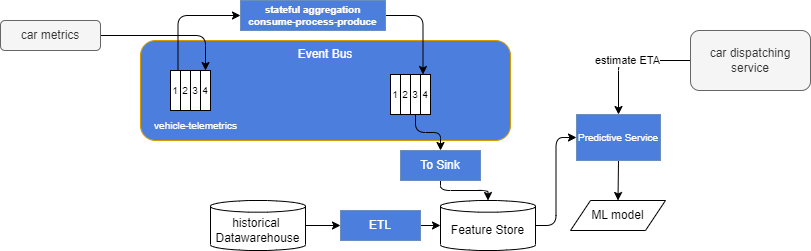

The diagram above was exported from draw.io. Its source (the exported page's mxGraphModel, read from the mxfile embedded in the PNG):
<mxGraphModel dx="1367" dy="572" grid="1" gridSize="10" guides="1" tooltips="1" connect="1" arrows="1" fold="1" page="1" pageScale="1" pageWidth="850" pageHeight="1100" math="0" shadow="0">
  <root>
    <mxCell id="0" />
    <mxCell id="1" parent="0" />
    <mxCell id="9" value="Event Bus" style="rounded=1;whiteSpace=wrap;html=1;fillColor=#4C7FDD;strokeColor=#d79b00;verticalAlign=top;fontColor=#FFFFFF;" parent="1" vertex="1">
      <mxGeometry x="10" y="50" width="370" height="100" as="geometry" />
    </mxCell>
    <mxCell id="17" style="edgeStyle=orthogonalEdgeStyle;html=1;" parent="1" source="8" target="16" edge="1">
      <mxGeometry relative="1" as="geometry" />
    </mxCell>
    <mxCell id="8" value="historical&amp;nbsp;&lt;br&gt;Datawarehouse" style="shape=cylinder3;whiteSpace=wrap;html=1;boundedLbl=1;backgroundOutline=1;size=5.8359222412109375;" parent="1" vertex="1">
      <mxGeometry x="80" y="210" width="95" height="50" as="geometry" />
    </mxCell>
    <mxCell id="2" value="" style="group;fontColor=#FFFFFF;" parent="1" vertex="1" connectable="0">
      <mxGeometry x="40" y="80" width="80" height="70" as="geometry" />
    </mxCell>
    <mxCell id="7" value="vehicle-telemetrics" style="text;html=1;align=center;verticalAlign=middle;resizable=0;points=[];autosize=1;strokeColor=none;fillColor=none;fontSize=10;fontColor=#FFFFFF;" parent="2" vertex="1">
      <mxGeometry x="-30" y="40" width="110" height="30" as="geometry" />
    </mxCell>
    <mxCell id="23" value="" style="group" parent="2" vertex="1" connectable="0">
      <mxGeometry width="40" height="40" as="geometry" />
    </mxCell>
    <mxCell id="3" value="1" style="rounded=0;whiteSpace=wrap;html=1;fontSize=10;" parent="23" vertex="1">
      <mxGeometry width="10" height="40" as="geometry" />
    </mxCell>
    <mxCell id="4" value="2" style="rounded=0;whiteSpace=wrap;html=1;fontSize=10;" parent="23" vertex="1">
      <mxGeometry x="10" width="10" height="40" as="geometry" />
    </mxCell>
    <mxCell id="5" value="3" style="rounded=0;whiteSpace=wrap;html=1;fontSize=10;" parent="23" vertex="1">
      <mxGeometry x="20" width="10" height="40" as="geometry" />
    </mxCell>
    <mxCell id="6" value="4" style="rounded=0;whiteSpace=wrap;html=1;fontSize=10;" parent="23" vertex="1">
      <mxGeometry x="30" width="10" height="40" as="geometry" />
    </mxCell>
    <mxCell id="34" style="edgeStyle=orthogonalEdgeStyle;html=1;entryX=0;entryY=0.5;entryDx=0;entryDy=0;fontSize=10;startArrow=none;startFill=0;endArrow=classic;endFill=1;" parent="1" source="10" target="11" edge="1">
      <mxGeometry relative="1" as="geometry" />
    </mxCell>
    <mxCell id="10" value="Feature Store" style="shape=cylinder3;whiteSpace=wrap;html=1;boundedLbl=1;backgroundOutline=1;size=5.8359222412109375;" parent="1" vertex="1">
      <mxGeometry x="310" y="210" width="95" height="50" as="geometry" />
    </mxCell>
    <mxCell id="13" style="edgeStyle=none;html=1;exitX=0.5;exitY=1;exitDx=0;exitDy=0;entryX=0.5;entryY=0;entryDx=0;entryDy=0;" parent="1" source="11" target="12" edge="1">
      <mxGeometry relative="1" as="geometry" />
    </mxCell>
    <mxCell id="11" value="Predictive Service" style="rounded=0;whiteSpace=wrap;html=1;fillColor=#4C7FDD;strokeColor=#6c8ebf;fontSize=10;fontColor=#FFFFFF;" parent="1" vertex="1">
      <mxGeometry x="446" y="124" width="84" height="46" as="geometry" />
    </mxCell>
    <mxCell id="12" value="ML model" style="shape=parallelogram;perimeter=parallelogramPerimeter;whiteSpace=wrap;html=1;fixedSize=1;" parent="1" vertex="1">
      <mxGeometry x="440" y="210" width="95" height="30" as="geometry" />
    </mxCell>
    <mxCell id="15" value="estimate ETA" style="edgeStyle=orthogonalEdgeStyle;html=1;entryX=0.5;entryY=0;entryDx=0;entryDy=0;" parent="1" source="14" target="11" edge="1">
      <mxGeometry relative="1" as="geometry" />
    </mxCell>
    <mxCell id="14" value="car dispatching service" style="rounded=1;whiteSpace=wrap;html=1;fillColor=#f5f5f5;strokeColor=#666666;fontColor=#333333;" parent="1" vertex="1">
      <mxGeometry x="560" y="40" width="120" height="60" as="geometry" />
    </mxCell>
    <mxCell id="18" style="edgeStyle=orthogonalEdgeStyle;html=1;exitX=1;exitY=0.5;exitDx=0;exitDy=0;entryX=0;entryY=0.5;entryDx=0;entryDy=0;entryPerimeter=0;" parent="1" source="16" target="10" edge="1">
      <mxGeometry relative="1" as="geometry" />
    </mxCell>
    <mxCell id="16" value="ETL" style="rounded=0;whiteSpace=wrap;html=1;fillColor=#4C7FDD;strokeColor=#6c8ebf;fontColor=#FFFFFF;" parent="1" vertex="1">
      <mxGeometry x="210" y="220" width="80" height="30" as="geometry" />
    </mxCell>
    <mxCell id="29" style="edgeStyle=orthogonalEdgeStyle;html=1;entryX=0.75;entryY=0;entryDx=0;entryDy=0;fontSize=10;startArrow=classic;startFill=1;endArrow=none;endFill=0;" parent="1" source="19" target="3" edge="1">
      <mxGeometry relative="1" as="geometry" />
    </mxCell>
    <mxCell id="30" style="edgeStyle=orthogonalEdgeStyle;html=1;exitX=1;exitY=0.5;exitDx=0;exitDy=0;entryX=0.25;entryY=0;entryDx=0;entryDy=0;fontSize=10;startArrow=none;startFill=0;endArrow=classic;endFill=1;" parent="1" source="19" target="28" edge="1">
      <mxGeometry relative="1" as="geometry" />
    </mxCell>
    <mxCell id="19" value="stateful aggregation&lt;br style=&quot;font-size: 10px;&quot;&gt;consume-process-produce" style="rounded=0;whiteSpace=wrap;html=1;fillColor=#4C7FDD;strokeColor=#6c8ebf;fontSize=10;fontColor=#FFFFFF;fontStyle=1" parent="1" vertex="1">
      <mxGeometry x="110" y="10" width="145" height="30" as="geometry" />
    </mxCell>
    <mxCell id="21" style="edgeStyle=orthogonalEdgeStyle;html=1;entryX=0.5;entryY=0;entryDx=0;entryDy=0;" parent="1" source="20" target="6" edge="1">
      <mxGeometry relative="1" as="geometry" />
    </mxCell>
    <mxCell id="20" value="car metrics" style="rounded=1;whiteSpace=wrap;html=1;fillColor=#f5f5f5;fontColor=#333333;strokeColor=#666666;" parent="1" vertex="1">
      <mxGeometry x="-130" y="30" width="100" height="30" as="geometry" />
    </mxCell>
    <mxCell id="24" value="" style="group" parent="1" vertex="1" connectable="0">
      <mxGeometry x="260" y="84" width="40" height="40" as="geometry" />
    </mxCell>
    <mxCell id="25" value="1" style="rounded=0;whiteSpace=wrap;html=1;fontSize=10;" parent="24" vertex="1">
      <mxGeometry width="10" height="40" as="geometry" />
    </mxCell>
    <mxCell id="26" value="2" style="rounded=0;whiteSpace=wrap;html=1;fontSize=10;" parent="24" vertex="1">
      <mxGeometry x="10" width="10" height="40" as="geometry" />
    </mxCell>
    <mxCell id="27" value="3" style="rounded=0;whiteSpace=wrap;html=1;fontSize=10;" parent="24" vertex="1">
      <mxGeometry x="20" width="10" height="40" as="geometry" />
    </mxCell>
    <mxCell id="28" value="4" style="rounded=0;whiteSpace=wrap;html=1;fontSize=10;" parent="24" vertex="1">
      <mxGeometry x="30" width="10" height="40" as="geometry" />
    </mxCell>
    <mxCell id="32" style="edgeStyle=orthogonalEdgeStyle;html=1;entryX=0.5;entryY=0;entryDx=0;entryDy=0;entryPerimeter=0;fontSize=10;startArrow=none;startFill=0;endArrow=classic;endFill=1;" parent="1" source="31" target="10" edge="1">
      <mxGeometry relative="1" as="geometry" />
    </mxCell>
    <mxCell id="31" value="To Sink" style="rounded=0;whiteSpace=wrap;html=1;fillColor=#4C7FDD;strokeColor=#6c8ebf;fontColor=#FFFFFF;" parent="1" vertex="1">
      <mxGeometry x="270" y="160" width="80" height="30" as="geometry" />
    </mxCell>
    <mxCell id="33" style="edgeStyle=orthogonalEdgeStyle;html=1;entryX=0.5;entryY=0;entryDx=0;entryDy=0;fontSize=10;startArrow=none;startFill=0;endArrow=classic;endFill=1;" parent="1" source="27" target="31" edge="1">
      <mxGeometry relative="1" as="geometry" />
    </mxCell>
  </root>
</mxGraphModel>